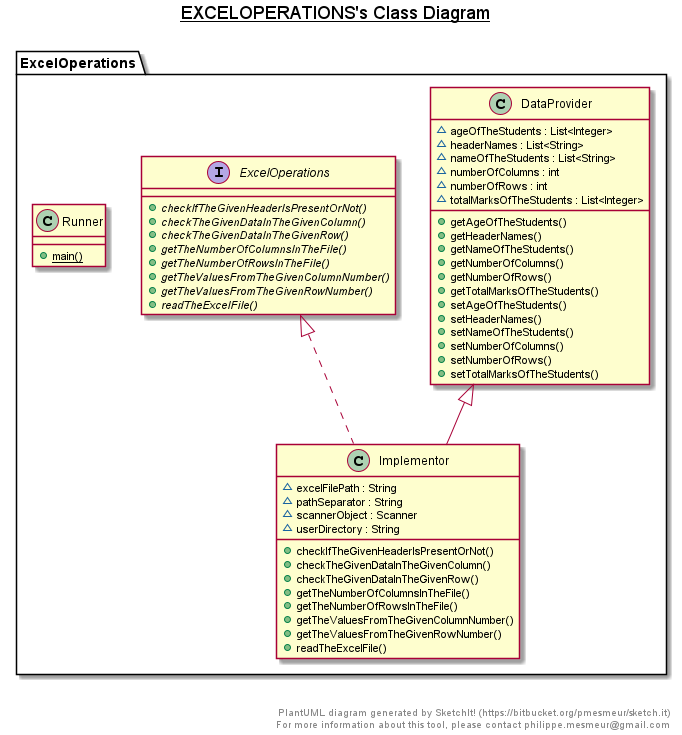

The diagram above was rendered by PlantUML. Its source (embedded in the PNG):
@startuml

title __EXCELOPERATIONS's Class Diagram__\n

  namespace ExcelOperations {
    class ExcelOperations.DataProvider {
        ~ ageOfTheStudents : List<Integer>
        ~ headerNames : List<String>
        ~ nameOfTheStudents : List<String>
        ~ numberOfColumns : int
        ~ numberOfRows : int
        ~ totalMarksOfTheStudents : List<Integer>
        + getAgeOfTheStudents()
        + getHeaderNames()
        + getNameOfTheStudents()
        + getNumberOfColumns()
        + getNumberOfRows()
        + getTotalMarksOfTheStudents()
        + setAgeOfTheStudents()
        + setHeaderNames()
        + setNameOfTheStudents()
        + setNumberOfColumns()
        + setNumberOfRows()
        + setTotalMarksOfTheStudents()
    }
  }
  

  namespace ExcelOperations {
    interface ExcelOperations.ExcelOperations {
        {abstract} + checkIfTheGivenHeaderIsPresentOrNot()
        {abstract} + checkTheGivenDataInTheGivenColumn()
        {abstract} + checkTheGivenDataInTheGivenRow()
        {abstract} + getTheNumberOfColumnsInTheFile()
        {abstract} + getTheNumberOfRowsInTheFile()
        {abstract} + getTheValuesFromTheGivenColumnNumber()
        {abstract} + getTheValuesFromTheGivenRowNumber()
        {abstract} + readTheExcelFile()
    }
  }
  

  namespace ExcelOperations {
    class ExcelOperations.Implementor {
        ~ excelFilePath : String
        ~ pathSeparator : String
        ~ scannerObject : Scanner
        ~ userDirectory : String
        + checkIfTheGivenHeaderIsPresentOrNot()
        + checkTheGivenDataInTheGivenColumn()
        + checkTheGivenDataInTheGivenRow()
        + getTheNumberOfColumnsInTheFile()
        + getTheNumberOfRowsInTheFile()
        + getTheValuesFromTheGivenColumnNumber()
        + getTheValuesFromTheGivenRowNumber()
        + readTheExcelFile()
    }
  }
  

  namespace ExcelOperations {
    class ExcelOperations.Runner {
        {static} + main()
    }
  }
  

  ExcelOperations.Implementor .up.|> ExcelOperations.ExcelOperations
  ExcelOperations.Implementor -up-|> ExcelOperations.DataProvider


right footer


PlantUML diagram generated by SketchIt! (https://bitbucket.org/pmesmeur/sketch.it)
For more information about this tool, please contact philippe.mesmeur@gmail.com
endfooter

@enduml